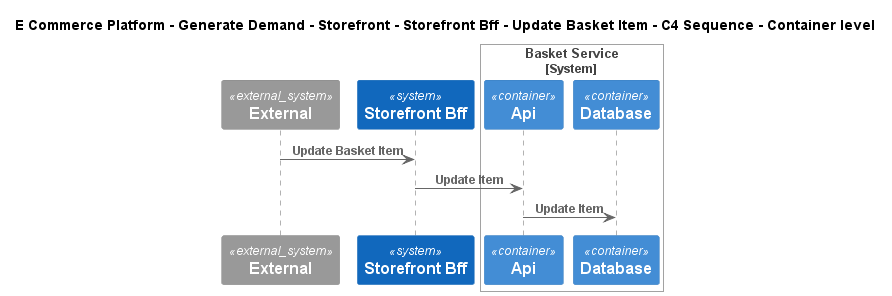

The diagram above was rendered by PlantUML. Its source (embedded in the PNG):
@startuml
!include ..\..\..\..\..\..\..\.c4s\C4_Sequence.puml
SHOW_FOOT_BOXES()

title E Commerce Platform - Generate Demand - Storefront - Storefront Bff - Update Basket Item - C4 Sequence - Container level

System_Ext(C4InterFlow.SoftwareSystems.ExternalSystem, "External", "")
System(ECommercePlatform.GenerateDemand.Storefront.SoftwareSystems.StorefrontBff, "Storefront Bff", "")

System_Boundary(ECommercePlatform.GenerateDemand.Basket.SoftwareSystems.BasketService, "Basket Service")
    Container(ECommercePlatform.GenerateDemand.Basket.SoftwareSystems.BasketService.Containers.Api, "Api", "", "")
    ContainerDb(ECommercePlatform.GenerateDemand.Basket.SoftwareSystems.BasketService.Containers.Database, "Database", "", "")
Boundary_End()

Rel(C4InterFlow.SoftwareSystems.ExternalSystem, ECommercePlatform.GenerateDemand.Storefront.SoftwareSystems.StorefrontBff, "Update Basket Item")
Rel(ECommercePlatform.GenerateDemand.Storefront.SoftwareSystems.StorefrontBff, ECommercePlatform.GenerateDemand.Basket.SoftwareSystems.BasketService.Containers.Api, "Update Item")
Rel(ECommercePlatform.GenerateDemand.Basket.SoftwareSystems.BasketService.Containers.Api, ECommercePlatform.GenerateDemand.Basket.SoftwareSystems.BasketService.Containers.Database, "Update Item")


@enduml